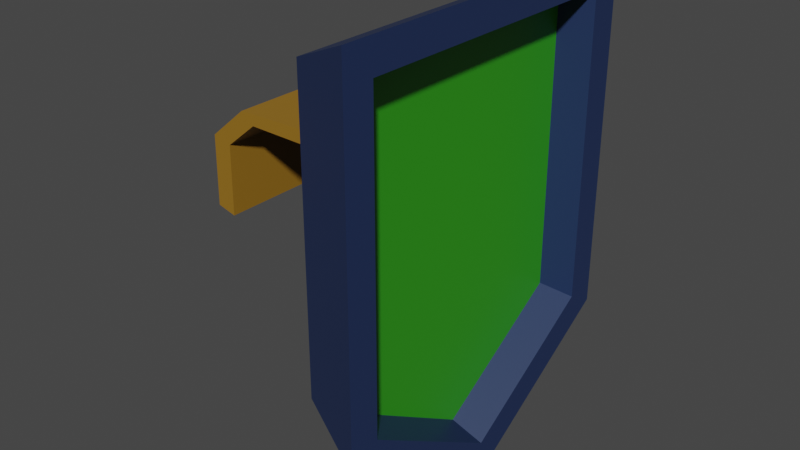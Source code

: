 # Source: DefenceSymbol.blend  (saved by Blender 2.93.20; exported with 4.5.12 LTS)
import bpy
from mathutils import Matrix  # noqa: F401  (used for matrix-valued properties, if any)

bpy.ops.wm.read_factory_settings(use_empty=True)
scene = bpy.context.scene
scene.name = 'Scene'

# ---- collections
col_collection = bpy.data.collections.new('Collection'); scene.collection.children.link(col_collection)

# ---- materials (node trees are filled in below, after node groups)
mat_shield = bpy.data.materials.new('shield')
mat_shield.alpha_threshold = 0.0
mat_shield.use_transparent_shadow = False
mat_shield.line_color = (0.0, 0.0, 0.0, 1.0)
mat_metal = bpy.data.materials.new('metal')
mat_metal.use_transparent_shadow = False
mat_wood = bpy.data.materials.new('wood')
mat_wood.use_transparent_shadow = False

# ---- material node trees
mat_shield.use_nodes = True; mat_shield.node_tree.nodes.clear()
_N = mat_shield.node_tree.nodes; _L = mat_shield.node_tree.links
n0 = _N.new('ShaderNodeOutputMaterial'); n0.name = 'Material Output'; n0.location = (300, 300)
n1 = _N.new('ShaderNodeBsdfPrincipled'); n1.name = 'Principled BSDF'; n1.location = (10, 300)
n1.distribution = 'GGX'
n1.subsurface_method = 'BURLEY'
n1.inputs[0].default_value = (0.03034, 0.3032, 0.009908, 1.0)
n1.inputs[2].default_value = 0.4
n1.inputs[3].default_value = 1.45
n1.inputs[27].default_value = (0.0, 0.0, 0.0, 1.0)
n1.inputs[28].default_value = 1.0
_L.new(n1.outputs[0], n0.inputs[0])
n0.is_active_output = True
mat_metal.use_nodes = True; mat_metal.node_tree.nodes.clear()
_N = mat_metal.node_tree.nodes; _L = mat_metal.node_tree.links
n0 = _N.new('ShaderNodeBsdfPrincipled'); n0.name = 'Principled BSDF'; n0.location = (10, 300)
n0.distribution = 'GGX'
n0.subsurface_method = 'BURLEY'
n0.inputs[0].default_value = (0.01494, 0.03105, 0.09462, 1.0)
n0.inputs[3].default_value = 1.45
n0.inputs[27].default_value = (0.0, 0.0, 0.0, 1.0)
n0.inputs[28].default_value = 1.0
n1 = _N.new('ShaderNodeOutputMaterial'); n1.name = 'Material Output'; n1.location = (300, 300)
_L.new(n0.outputs[0], n1.inputs[0])
n1.is_active_output = True
mat_wood.use_nodes = True; mat_wood.node_tree.nodes.clear()
_N = mat_wood.node_tree.nodes; _L = mat_wood.node_tree.links
n0 = _N.new('ShaderNodeBsdfPrincipled'); n0.name = 'Principled BSDF'; n0.location = (10, 300)
n0.distribution = 'GGX'
n0.subsurface_method = 'BURLEY'
n0.inputs[0].default_value = (0.3032, 0.1531, 0.01339, 1.0)
n0.inputs[3].default_value = 1.45
n0.inputs[27].default_value = (0.0, 0.0, 0.0, 1.0)
n0.inputs[28].default_value = 1.0
n1 = _N.new('ShaderNodeOutputMaterial'); n1.name = 'Material Output'; n1.location = (300, 300)
_L.new(n0.outputs[0], n1.inputs[0])
n1.is_active_output = True

# ---- world
world_world = bpy.data.worlds.new('World'); scene.world = world_world
world_world.use_nodes = True; world_world.node_tree.nodes.clear()
_N = world_world.node_tree.nodes; _L = world_world.node_tree.links
n0 = _N.new('ShaderNodeOutputWorld'); n0.name = 'World Output'; n0.location = (300, 300)
n1 = _N.new('ShaderNodeBackground'); n1.name = 'Background'; n1.location = (10, 300)
n1.inputs[0].default_value = (0.05088, 0.05088, 0.05088, 1.0)
_L.new(n1.outputs[0], n0.inputs[0])
n0.is_active_output = True
world_world.color = (0.05088, 0.05088, 0.05088)
world_world.use_sun_shadow = False
world_world.sun_shadow_jitter_overblur = 0.0

# ---- meshes
me_cube = bpy.data.meshes.new('Cube')
me_cube.from_pydata([(1.0, 0.8251, 0.8251), (1.0, 0.8251, -0.9032), (1.0, -0.8251, 0.8251), (1.0, -0.8251, -0.9032), (0.1394, 0.7119, 0.413), (0.1394, 0.7119, 0.3452), (0.1394, -0.7026, 0.4385), (0.1394, -0.7026, 0.3638), (0.1394, -0.1374, 0.3652), (1.0, 0.0, 0.8251), (0.1394, -0.1374, 0.4385), (1.0, 0.0, -1.42), (1.0, 1.0, 1.0), (1.0, 1.0, -1.0), (1.0, -1.0, 1.0), (1.0, -1.0, -1.0), (1.0, 0.0, 1.0), (1.0, 0.0, -1.627), (0.5934, 0.0, 0.7799), (0.5934, 0.0, -1.359), (0.5934, 0.7859, 0.7799), (0.5934, 0.7859, -0.8662), (0.5934, -0.7859, 0.7799), (0.5934, -0.7859, -0.8662), (0.1394, 0.1281, 0.36), (0.1394, -0.84, -0.8503), (0.1394, -0.84, 0.8297), (0.1394, 0.1281, 0.4332), (-0.8087, -0.1374, 0.3741), (-0.8058, -0.7026, 0.373), (-0.9591, -0.7026, 0.4295), (-0.9591, -0.1374, 0.4295), (-1.176, -0.1374, 0.2352), (-1.172, -0.7026, 0.2347), (-1.391, -0.7026, 0.2615), (-1.391, -0.1374, 0.2615), (-1.188, -0.1374, -0.1341), (-1.184, -0.7026, -0.1346), (-1.402, -0.7026, -0.1078), (-1.402, -0.1374, -0.1078), (0.1394, 0.84, 0.8297), (0.1394, 0.84, -0.8503), (0.1394, 0.0, 0.8297), (0.1394, 0.0, -1.416), (-0.9632, 0.7119, 0.3681), (-0.8051, 0.7119, 0.3227), (-1.01, 0.1281, 0.3815), (-0.8397, 0.1281, 0.3326), (-1.25, 0.7119, 0.2342), (-1.049, 0.7119, 0.2121), (-1.31, 0.1281, 0.2408), (-1.093, 0.1281, 0.2169), (-1.253, 0.7119, -0.1042), (-1.127, 0.7119, -0.1588), (-1.29, 0.1281, -0.08796), (-1.154, 0.1281, -0.1468)], [], [(16, 42, 26, 14), (15, 14, 26, 25), (4, 5, 45, 44), (43, 17, 15, 25), (9, 2, 22, 18), (41, 40, 12, 13), (0, 9, 18, 20), (41, 13, 17, 43), (6, 10, 31, 30), (12, 40, 42, 16), (0, 1, 13, 12), (3, 2, 14, 15), (2, 9, 16, 14), (1, 11, 17, 13), (9, 0, 12, 16), (11, 3, 15, 17), (19, 18, 22, 23), (21, 20, 18, 19), (1, 0, 20, 21), (3, 11, 19, 23), (11, 1, 21, 19), (2, 3, 23, 22), (7, 8, 43, 25), (6, 7, 25, 26), (10, 6, 26, 42), (8, 10, 42, 43), (30, 31, 35, 34), (8, 7, 29, 28), (10, 8, 28, 31), (7, 6, 30, 29), (35, 32, 36, 39), (28, 29, 33, 32), (31, 28, 32, 35), (29, 30, 34, 33), (37, 38, 39, 36), (33, 34, 38, 37), (34, 35, 39, 38), (32, 33, 37, 36), (5, 4, 40, 41), (4, 27, 42, 40), (24, 5, 41, 43), (27, 24, 43, 42), (47, 46, 50, 51), (24, 27, 46, 47), (27, 4, 44, 46), (5, 24, 47, 45), (49, 51, 55, 53), (46, 44, 48, 50), (45, 47, 51, 49), (44, 45, 49, 48), (55, 54, 52, 53), (48, 49, 53, 52), (51, 50, 54, 55), (50, 48, 52, 54)])
me_cube.polygons.foreach_set('material_index', [1, 1, 2, 1, 1, 1, 1, 1, 2, 1, 1, 1, 1, 1, 1, 1, 0, 0, 1, 1, 1, 1, 1, 1, 1, 1, 2, 2, 2, 2, 2, 2, 2, 2, 2, 2, 2, 2, 1, 1, 1, 1, 2, 2, 2, 2, 2, 2, 2, 2, 2, 2, 2, 2])
_uv = me_cube.uv_layers.new(name='UVMap')
_uv.uv.foreach_set('vector', [0.625, 0.625, 0.875, 0.625, 0.875, 0.75, 0.625, 0.75, 0.375, 0.75, 0.625, 0.75, 0.625, 1.0, 0.375, 1.0, 0.6074, 0.2309, 0.3949, 0.2309, 0.3949, 0.2309, 0.6074, 0.2309, 0.125, 0.625, 0.375, 0.625, 0.375, 0.75, 0.125, 0.75, 0.6084, 0.625, 0.6047, 0.7281, 0.6047, 0.7281, 0.6084, 0.625, 0.375, 0.25, 0.625, 0.25, 0.625, 0.5, 0.375, 0.5, 0.6047, 0.5219, 0.6084, 0.625, 0.6084, 0.625, 0.6047, 0.5219, 0.125, 0.5, 0.375, 0.5, 0.375, 0.625, 0.125, 0.625, 0.6121, 0.01388, 0.6137, 0.1111, 0.6137, 0.1111, 0.6121, 0.01388, 0.625, 0.5, 0.875, 0.5, 0.875, 0.625, 0.625, 0.625, 0.6047, 0.5219, 0.3976, 0.5219, 0.375, 0.5, 0.625, 0.5, 0.3976, 0.7281, 0.6047, 0.7281, 0.625, 0.75, 0.375, 0.75, 0.6047, 0.7281, 0.6084, 0.625, 0.625, 0.625, 0.625, 0.75, 0.3976, 0.5219, 0.3946, 0.625, 0.375, 0.625, 0.375, 0.5, 0.6084, 0.625, 0.6047, 0.5219, 0.625, 0.5, 0.625, 0.625, 0.3946, 0.625, 0.3976, 0.7281, 0.375, 0.75, 0.375, 0.625, 0.3946, 0.625, 0.6084, 0.625, 0.6047, 0.7281, 0.3976, 0.7281, 0.3976, 0.5219, 0.6047, 0.5219, 0.6084, 0.625, 0.3946, 0.625, 0.3976, 0.5219, 0.6047, 0.5219, 0.6047, 0.5219, 0.3976, 0.5219, 0.3976, 0.7281, 0.3946, 0.625, 0.3946, 0.625, 0.3976, 0.7281, 0.3946, 0.625, 0.3976, 0.5219, 0.3976, 0.5219, 0.3946, 0.625, 0.6047, 0.7281, 0.3976, 0.7281, 0.3976, 0.7281, 0.6047, 0.7281, 0.3896, 0.01388, 0.3879, 0.1111, 0.375, 0.125, 0.375, 0.0, 0.6121, 0.01388, 0.3896, 0.01388, 0.375, 0.0, 0.625, 0.0, 0.6137, 0.1111, 0.6121, 0.01388, 0.625, 0.0, 0.625, 0.125, 0.3879, 0.1111, 0.6137, 0.1111, 0.625, 0.125, 0.375, 0.125, 0.6121, 0.01388, 0.6137, 0.1111, 0.6137, 0.1111, 0.6121, 0.01388, 0.3879, 0.1111, 0.3896, 0.01388, 0.3896, 0.01388, 0.3879, 0.1111, 0.6137, 0.1111, 0.3879, 0.1111, 0.3879, 0.1111, 0.6137, 0.1111, 0.3896, 0.01388, 0.6121, 0.01388, 0.6121, 0.01388, 0.3896, 0.01388, 0.6137, 0.1111, 0.3879, 0.1111, 0.3879, 0.1111, 0.6137, 0.1111, 0.3879, 0.1111, 0.3896, 0.01388, 0.3896, 0.01388, 0.3879, 0.1111, 0.6137, 0.1111, 0.3879, 0.1111, 0.3879, 0.1111, 0.6137, 0.1111, 0.3896, 0.01388, 0.6121, 0.01388, 0.6121, 0.01388, 0.3896, 0.01388, 0.3896, 0.01388, 0.6121, 0.01388, 0.6137, 0.1111, 0.3879, 0.1111, 0.3896, 0.01388, 0.6121, 0.01388, 0.6121, 0.01388, 0.3896, 0.01388, 0.6121, 0.01388, 0.6137, 0.1111, 0.6137, 0.1111, 0.6121, 0.01388, 0.3879, 0.1111, 0.3896, 0.01388, 0.3896, 0.01388, 0.3879, 0.1111, 0.3949, 0.2309, 0.6074, 0.2309, 0.625, 0.25, 0.375, 0.25, 0.6074, 0.2309, 0.6094, 0.1441, 0.625, 0.125, 0.625, 0.25, 0.3928, 0.1441, 0.3949, 0.2309, 0.375, 0.25, 0.375, 0.125, 0.6094, 0.1441, 0.3928, 0.1441, 0.375, 0.125, 0.625, 0.125, 0.3928, 0.1441, 0.6094, 0.1441, 0.6094, 0.1441, 0.3928, 0.1441, 0.3928, 0.1441, 0.6094, 0.1441, 0.6094, 0.1441, 0.3928, 0.1441, 0.6094, 0.1441, 0.6074, 0.2309, 0.6074, 0.2309, 0.6094, 0.1441, 0.3949, 0.2309, 0.3928, 0.1441, 0.3928, 0.1441, 0.3949, 0.2309, 0.3949, 0.2309, 0.3928, 0.1441, 0.3928, 0.1441, 0.3949, 0.2309, 0.6094, 0.1441, 0.6074, 0.2309, 0.6074, 0.2309, 0.6094, 0.1441, 0.3949, 0.2309, 0.3928, 0.1441, 0.3928, 0.1441, 0.3949, 0.2309, 0.6074, 0.2309, 0.3949, 0.2309, 0.3949, 0.2309, 0.6074, 0.2309, 0.3928, 0.1441, 0.6094, 0.1441, 0.6074, 0.2309, 0.3949, 0.2309, 0.6074, 0.2309, 0.3949, 0.2309, 0.3949, 0.2309, 0.6074, 0.2309, 0.3928, 0.1441, 0.6094, 0.1441, 0.6094, 0.1441, 0.3928, 0.1441, 0.6094, 0.1441, 0.6074, 0.2309, 0.6074, 0.2309, 0.6094, 0.1441])
me_cube.materials.append(mat_shield)
me_cube.materials.append(mat_metal)
me_cube.materials.append(mat_wood)
me_cube.use_remesh_preserve_volume = False
me_cube.use_remesh_preserve_attributes = False
me_cube.use_mirror_vertex_groups = False
me_cube.update()

# ---- objects
ob_cube = bpy.data.objects.new('Cube', me_cube)
ob_empty = bpy.data.objects.new('Empty', None)

# ---- transforms, parenting, visibility, modifiers, constraints
ob_cube.parent = ob_empty
ob_cube.location = (0.0, 0.0, 4.781)
ob_cube.scale = (0.6177, 1.338, 1.338)
ob_cube.lock_rotations_4d = False
ob_cube.empty_display_type = 'ARROWS'
ob_cube.lineart.crease_threshold = 0.0
ob_empty.location = (0.0, 0.0, 0.0)

# ---- collection membership
col_collection.objects.link(ob_cube)
col_collection.objects.link(ob_empty)

# ---- scene / render settings (as saved in the file)
scene.frame_start = 1; scene.frame_end = 60; scene.frame_set(42)
scene.render.engine = 'BLENDER_EEVEE_NEXT'
scene.cycles.use_denoising = False
scene.cycles.samples = 128
scene.cycles.sampling_pattern = 'TABULATED_SOBOL'
scene.cycles.use_adaptive_sampling = False
scene.cycles.use_light_tree = False
scene.view_settings.view_transform = 'Filmic'
bpy.context.view_layer.update()

# ---- added for rendering (the .blend has no active camera and no usable light): camera, sun
cam_auto = bpy.data.cameras.new('AutoCamera')
cam_auto.lens = 50.0
cam_auto.sensor_width = 36.0
cam_auto.clip_end = 1000.0
ob_auto_camera = bpy.data.objects.new('AutoCamera', cam_auto)
scene.collection.objects.link(ob_auto_camera)
ob_auto_camera.location = (4.18836, -5.17515, 7.81166)
ob_auto_camera.rotation_euler = (1.09748, -7.21219e-08, 0.694738)
scene.camera = ob_auto_camera
light_auto_sun = bpy.data.lights.new('AutoSun', 'SUN')
light_auto_sun.energy = 3.0
light_auto_sun.angle = 0.0523599
ob_auto_sun = bpy.data.objects.new('AutoSun', light_auto_sun)
scene.collection.objects.link(ob_auto_sun)
ob_auto_sun.rotation_euler = (0.872665, 0.174533, 0.523599)
bpy.context.view_layer.update()
